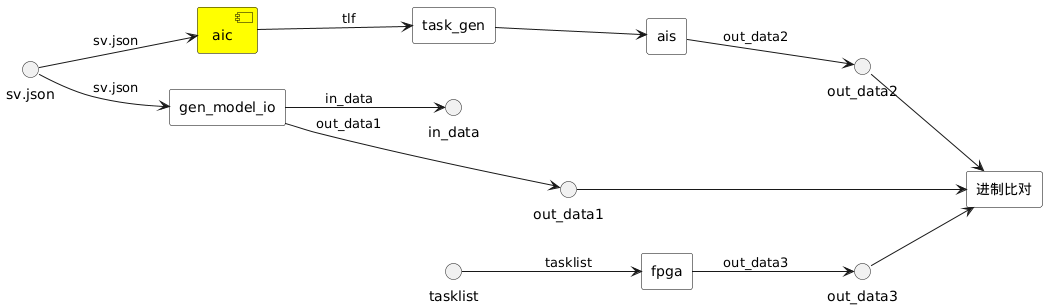

The diagram above was rendered by PlantUML. Its source (embedded in the PNG):
@startuml
!define RECTANGLE class
left to right direction

skinparam rectangle {
    BackgroundColor White
    BorderColor Black
}

skinparam component {
    BackgroundColor Yellow
    BorderColor Black
}


    component aic as "aic"
    rectangle "gen_model_io" as gen_model
    rectangle "ais" as ais
    rectangle "task_gen" as task_gen
    rectangle "fpga" as fpga
    
    () "sv.json" as sv_json
    () "in_data" as in_data
    () "tasklist" as tasklist
    () "out_data1" as out_data1
    () "out_data2" as out_data2
    () "out_data3" as out_data3


rectangle "进制比对" as compare

' 连接关系
sv_json --> gen_model : sv.json
sv_json --> aic : sv.json
gen_model --> out_data1 : out_data1
gen_model --> in_data : in_data

aic --> task_gen : tlf

task_gen --> ais
ais --> out_data2 : out_data2

tasklist --> fpga : tasklist
fpga --> out_data3 : out_data3

out_data1 --> compare
out_data2 --> compare
out_data3 --> compare

@enduml